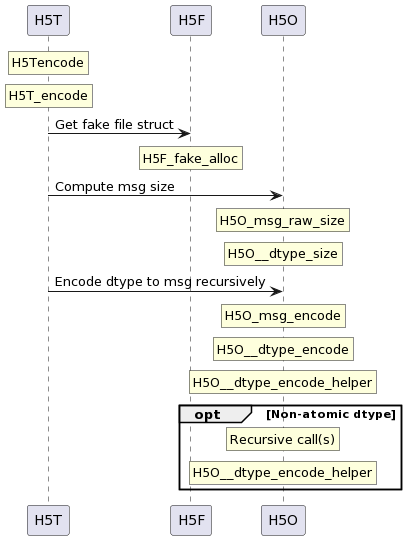

The diagram above was rendered by PlantUML. Its source (embedded in the PNG):
@startuml
rnote over H5T: H5Tencode
rnote over H5T: H5T_encode

H5T -> H5F: Get fake file struct
rnote over H5F: H5F_fake_alloc

H5T -> H5O: Compute msg size
rnote over H5O: H5O_msg_raw_size
rnote over H5O: H5O__dtype_size

H5T -> H5O: Encode dtype to msg recursively
rnote over H5O: H5O_msg_encode
rnote over H5O: H5O__dtype_encode
rnote over H5O: H5O__dtype_encode_helper

opt Non-atomic dtype
rnote over H5O: Recursive call(s)
rnote over H5O: H5O__dtype_encode_helper
end
@enduml